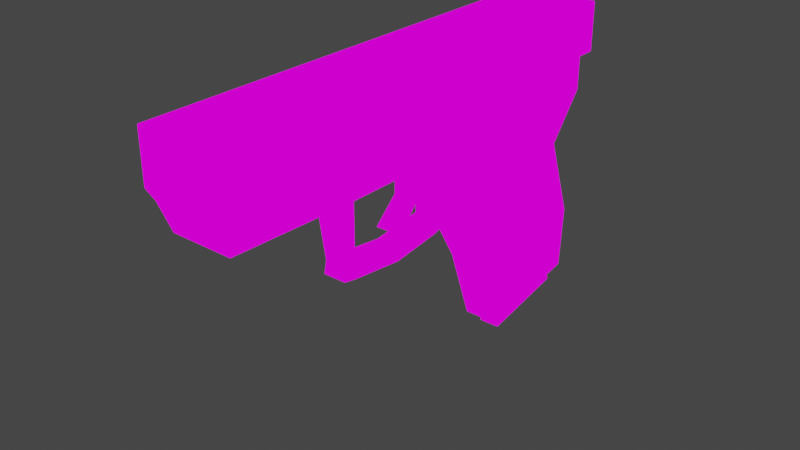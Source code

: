 # Source: pistol_police.blend  (saved by Blender 2.91.10; exported with 4.5.12 LTS)
import bpy
from mathutils import Matrix  # noqa: F401  (used for matrix-valued properties, if any)

bpy.ops.wm.read_factory_settings(use_empty=True)
scene = bpy.context.scene
scene.name = 'Scene'

# ---- collections
col_collection = bpy.data.collections.new('Collection'); scene.collection.children.link(col_collection)

# ---- images (referenced by path relative to the original .blend; pixels are not part of the script)
import os
ASSET_DIR = os.environ.get("B2B_ASSET_DIR", "")  # directory of the original .blend (textures are referenced by path, not embedded)
HERE = os.path.dirname(os.path.abspath(__file__))  # packed textures are extracted next to this script under _unpacked/

def load_image(name, relpath, width, height, colorspace="sRGB"):
    """Load a texture the original file referenced (path relative to the .blend, or extracted next to this script)."""
    p = next((c for c in (os.path.join(HERE, relpath), os.path.join(ASSET_DIR, relpath)) if relpath and os.path.exists(c)), "")
    if p:
        img = bpy.data.images.load(p, check_existing=True)
        img.name = name
    else:  # same state as the original file: an image datablock whose file is absent (Cycles renders it pink)
        img = bpy.data.images.new(name, width, height)
        img.source = "FILE"
        img.filepath = "//" + (relpath or name)
    img.colorspace_settings.name = colorspace
    return img
img_colors_psd_001 = load_image('colors.psd.001', 'colors.psd', 1024, 1024, 'sRGB')

# ---- materials (node trees are filled in below, after node groups)
mat_material_002 = bpy.data.materials.new('Material.002')
mat_material_002.alpha_threshold = 0.0
mat_material_002.use_transparent_shadow = False
mat_material_002.line_color = (0.0, 0.0, 0.0, 1.0)

# ---- material node trees
mat_material_002.use_nodes = True; mat_material_002.node_tree.nodes.clear()
_N = mat_material_002.node_tree.nodes; _L = mat_material_002.node_tree.links
n0 = _N.new('ShaderNodeOutputMaterial'); n0.name = 'Material Output'; n0.location = (300, 300)
n1 = _N.new('ShaderNodeBsdfPrincipled'); n1.name = 'Principled BSDF'; n1.location = (10, 300)
n1.distribution = 'GGX'
n1.subsurface_method = 'BURLEY'
n1.inputs[2].default_value = 0.4
n1.inputs[3].default_value = 1.45
n1.inputs[27].default_value = (0.0, 0.0, 0.0, 1.0)
n1.inputs[28].default_value = 1.0
n2 = _N.new('ShaderNodeTexImage'); n2.name = 'Image Texture'; n2.location = (-406, 221)
n2.image = img_colors_psd_001
_L.new(n2.outputs[0], n0.inputs[0])
n0.is_active_output = True

# ---- world
world_world = bpy.data.worlds.new('World'); scene.world = world_world
world_world.use_nodes = True; world_world.node_tree.nodes.clear()
_N = world_world.node_tree.nodes; _L = world_world.node_tree.links
n0 = _N.new('ShaderNodeOutputWorld'); n0.name = 'World Output'; n0.location = (300, 300)
n1 = _N.new('ShaderNodeBackground'); n1.name = 'Background'; n1.location = (10, 300)
n1.inputs[0].default_value = (0.05088, 0.05088, 0.05088, 1.0)
_L.new(n1.outputs[0], n0.inputs[0])
n0.is_active_output = True
world_world.color = (0.05088, 0.05088, 0.05088)
world_world.use_sun_shadow = False
world_world.sun_shadow_jitter_overblur = 0.0

# ---- meshes
me_cube_001 = bpy.data.meshes.new('Cube.001')
me_cube_001.from_pydata([], [], [])
_uv = me_cube_001.uv_layers.new(name='UVMap')
_uv.uv.foreach_set('vector', [])
me_cube_001.use_remesh_fix_poles = True
me_cube_001.use_remesh_preserve_attributes = False
me_cube_001.use_mirror_vertex_groups = False
me_cube_001.update()
me_cube_002 = bpy.data.meshes.new('Cube.002')
me_cube_002.from_pydata([(-0.01655, -0.2045, 0.06463), (-0.01655, 0.04587, 0.06252), (-0.00967, 0.03719, 0.1119), (0.01655, -0.2045, 0.06463), (0.01655, 0.04587, 0.06252), (0.00967, 0.03719, 0.1119), (-0.01655, -0.2115, 0.08134), (-0.01655, 0.04587, 0.08134), (0.01655, 0.04587, 0.08134), (0.01655, -0.2115, 0.08134), (-0.01655, -0.05596, 0.06252), (-0.00967, 0.02781, 0.1119), (0.01655, -0.05596, 0.06252), (0.00967, 0.02781, 0.1119), (0.01655, -0.05596, 0.08134), (-0.01655, -0.05596, 0.08134), (-0.01655, -0.1337, 0.06252), (0.005145, -0.1852, 0.1119), (0.01655, -0.1337, 0.08134), (-0.005145, -0.1852, 0.1119), (0.01655, -0.1337, 0.06252), (-0.01655, -0.1337, 0.08134), (-0.02284, -0.1227, 0.1119), (0.01009, -0.08173, 0.06252), (-0.01655, -0.1227, 0.08134), (-0.01009, -0.08173, 0.06252), (0.02284, -0.1227, 0.1119), (0.01655, -0.1227, 0.08134), (-0.02284, -0.06348, 0.1119), (0.01009, -0.07313, 0.06252), (-0.01655, -0.06348, 0.08134), (-0.01009, -0.07313, 0.06252), (0.02284, -0.06348, 0.1119), (0.01655, -0.06348, 0.08134), (0.005895, 0.04437, -0.0501), (-0.005895, 0.04437, -0.0501), (0.005895, -0.0058, -0.05927), (-0.005895, -0.0058, -0.05927), (0.01403, 0.02487, 0.02763), (0.01218, 0.04195, -0.01337), (-0.01218, 0.04195, -0.01337), (-0.01403, 0.02487, 0.02763), (-0.01229, -0.01786, -0.01665), (-0.01407, -0.03495, 0.01553), (0.01407, -0.03495, 0.01553), (0.01229, -0.01786, -0.01665), (0.01039, 0.04317, -0.04321), (-0.01039, 0.04317, -0.04321), (0.01042, -0.006964, -0.05237), (-0.01042, -0.006964, -0.05237), (0.005895, 0.04595, -0.05875), (-0.005895, 0.04595, -0.05875), (0.005895, -0.00422, -0.06792), (-0.005895, -0.00422, -0.06792), (-0.02284, 0.04587, 0.08503), (0.02284, 0.04587, 0.08503), (0.02284, -0.05596, 0.08503), (-0.02284, -0.05596, 0.08503), (-0.02284, -0.1337, 0.08503), (0.02284, -0.1337, 0.08503), (0.02284, -0.1227, 0.08503), (-0.02284, -0.1227, 0.08503), (0.02284, -0.06348, 0.08503), (-0.02284, -0.06348, 0.08503), (0.006337, -0.06348, 0.05667), (0.006337, -0.05596, 0.05667), (-0.006337, -0.05596, 0.05667), (-0.006337, -0.1227, 0.05667), (-0.006337, -0.1337, 0.05667), (0.006337, -0.1337, 0.05667), (0.006337, -0.1227, 0.05667), (-0.006337, -0.06348, 0.05667), (0.006337, -0.06348, 0.01549), (0.006337, -0.05792, 0.01752), (-0.006337, -0.05792, 0.01752), (-0.006337, -0.1227, 0.01549), (-0.006337, -0.1298, 0.01681), (0.006337, -0.1298, 0.01681), (0.006337, -0.1227, 0.01549), (-0.006337, -0.06348, 0.01549), (0.006337, -0.05596, 0.02321), (-0.006337, -0.05596, 0.02321), (-0.006337, -0.06348, 0.02321), (0.006337, -0.06348, 0.02321), (0.006337, -0.1284, 0.02349), (0.006337, -0.1227, 0.02368), (-0.006337, -0.1227, 0.02368), (-0.006337, -0.1284, 0.02349), (0.006337, -0.06348, 0.01549), (-0.006337, -0.06348, 0.01549), (-0.006337, -0.06348, 0.02321), (0.006337, -0.06348, 0.02321), (0.006337, -0.09245, 0.01997), (-0.006337, -0.09245, 0.01997), (-0.006337, -0.09245, 0.01201), (0.006337, -0.09245, 0.01201), (-0.02284, -0.2115, 0.08503), (-0.005145, -0.2039, 0.1119), (0.005145, -0.2039, 0.1119), (0.02284, -0.2115, 0.08503), (1.828e-09, -0.2113, 0.1083), (1.926e-09, -0.2168, 0.106), (0.01015, -0.2113, 0.1035), (0.007694, -0.2168, 0.1023), (0.01015, -0.2113, 0.09383), (0.007694, -0.2168, 0.095), (8.035e-10, -0.2113, 0.08899), (1.096e-09, -0.2168, 0.09133), (-0.01015, -0.2113, 0.09383), (-0.007694, -0.2168, 0.095), (-0.01015, -0.2113, 0.1035), (-0.007694, -0.2168, 0.1023), (0.01015, -0.2168, 0.1035), (1.828e-09, -0.2168, 0.1083), (0.01015, -0.2168, 0.09383), (8.035e-10, -0.2168, 0.08899), (-0.01015, -0.2168, 0.09383), (-0.01015, -0.2168, 0.1035), (0.006821, -0.214, 0.1019), (2.012e-09, -0.214, 0.1052), (0.006821, -0.214, 0.09541), (1.277e-09, -0.214, 0.09216), (-0.006821, -0.214, 0.09541), (-0.006821, -0.214, 0.1019), (0.01002, -0.01186, -0.06038), (0.01002, 0.05043, -0.049), (-0.01002, 0.05043, -0.049), (-0.01002, -0.01186, -0.06038), (0.0122, 0.04891, -0.01183), (0.0122, -0.02438, -0.01934), (0.01438, 0.02914, 0.03564), (-0.0122, 0.04891, -0.01183), (-0.01438, 0.02914, 0.03564), (-0.0122, -0.02438, -0.01934), (-0.01438, -0.04555, 0.02054), (0.01438, -0.04555, 0.02054), (0.01605, -0.01786, -0.01665), (0.01591, 0.04195, -0.01337), (-0.01591, 0.04195, -0.01337), (-0.01605, -0.01786, -0.01665), (0.01362, -0.006964, -0.05237), (0.01358, 0.04317, -0.04321), (-0.01358, 0.04317, -0.04321), (-0.01362, -0.006964, -0.05237), (0.01834, 0.02487, 0.02763), (-0.01834, 0.02487, 0.02763), (-0.01838, -0.03495, 0.01553), (0.01838, -0.03495, 0.01553), (-0.01655, -0.06348, 0.06252), (-0.01655, -0.1227, 0.06252), (0.01655, -0.1227, 0.06252), (0.01655, -0.06348, 0.06252), (-0.004251, -0.07313, 0.05751), (-0.004251, -0.08173, 0.05751), (0.004251, -0.08173, 0.05751), (0.004251, -0.07313, 0.05751), (-0.004251, -0.08776, 0.02426), (-0.004251, -0.09537, 0.02826), (0.004251, -0.09537, 0.02826), (0.004251, -0.08776, 0.02426), (-0.004251, -0.08205, 0.04077), (0.004251, -0.08205, 0.04077), (0.004251, -0.07394, 0.03877), (-0.004251, -0.07394, 0.03877), (-0.02284, -0.05596, 0.1119), (-0.02284, 0.04587, 0.1119), (0.02284, 0.04587, 0.1119), (0.02284, -0.05596, 0.1119), (-0.006322, 0.0285, 0.1195), (-0.006322, 0.0365, 0.1195), (0.006322, 0.0365, 0.1195), (0.006322, 0.0285, 0.1195), (0.02284, -0.1337, 0.1119), (0.02284, -0.2115, 0.1119), (-0.02284, -0.2115, 0.1119), (-0.02284, -0.1337, 0.1119), (0.005145, -0.1958, 0.1187), (0.005145, -0.2039, 0.1187), (-0.005145, -0.2039, 0.1187), (-0.005145, -0.1958, 0.1187)], [], [(57, 164, 165, 54), (54, 165, 166, 55), (59, 172, 173, 99), (16, 20, 3, 0), (17, 19, 179, 176), (3, 9, 6, 0), (20, 18, 9, 3), (1, 7, 8, 4), (10, 15, 7, 1), (148, 30, 15, 10), (4, 8, 14, 12), (13, 5, 170, 171), (131, 128, 125, 126), (55, 166, 167, 56), (63, 28, 164, 57), (96, 174, 175, 58), (0, 6, 21, 16), (150, 27, 18, 20), (26, 22, 175, 172), (16, 149, 67, 68), (60, 26, 172, 59), (62, 32, 26, 60), (31, 29, 155, 152), (32, 28, 22, 26), (151, 33, 27, 150), (58, 175, 22, 61), (16, 21, 24, 149), (12, 14, 33, 151), (167, 164, 28, 32), (150, 20, 69, 70), (56, 167, 32, 62), (61, 22, 28, 63), (149, 24, 30, 148), (37, 35, 51, 53), (49, 42, 139, 143), (48, 46, 141, 140), (129, 133, 127, 124), (12, 10, 134, 135), (135, 134, 133, 129), (4, 12, 135, 130), (38, 44, 147, 144), (10, 1, 132, 134), (45, 48, 140, 136), (1, 4, 130, 132), (132, 130, 128, 131), (34, 35, 126, 125), (36, 34, 125, 124), (35, 37, 127, 126), (37, 36, 124, 127), (51, 50, 52, 53), (35, 34, 50, 51), (36, 37, 53, 52), (34, 36, 52, 50), (24, 61, 63, 30), (14, 56, 62, 33), (21, 58, 61, 24), (33, 62, 60, 27), (27, 60, 59, 18), (6, 96, 58, 21), (30, 63, 57, 15), (8, 55, 56, 14), (9, 99, 96, 6), (18, 59, 99, 9), (7, 54, 55, 8), (15, 57, 54, 7), (82, 81, 74, 79), (81, 80, 73, 74), (148, 10, 66, 71), (12, 151, 64, 65), (151, 148, 71, 64), (20, 16, 68, 69), (149, 150, 70, 67), (10, 12, 65, 66), (75, 78, 77, 76), (74, 73, 72, 79), (85, 84, 77, 78), (87, 86, 75, 76), (80, 83, 72, 73), (85, 78, 95, 92), (93, 92, 91, 90), (84, 87, 76, 77), (64, 71, 82, 83), (65, 64, 83, 80), (66, 65, 80, 81), (71, 66, 81, 82), (69, 68, 87, 84), (67, 70, 85, 86), (68, 67, 86, 87), (70, 69, 84, 85), (75, 86, 93, 94), (95, 94, 89, 88), (92, 95, 88, 91), (94, 93, 90, 89), (78, 75, 94, 95), (86, 85, 92, 93), (100, 113, 112, 102), (102, 112, 114, 104), (104, 114, 115, 106), (106, 115, 116, 108), (101, 111, 123, 119), (108, 116, 117, 110), (110, 117, 113, 100), (100, 102, 104, 106, 108, 110), (101, 103, 112, 113), (103, 105, 114, 112), (105, 107, 115, 114), (107, 109, 116, 115), (109, 111, 117, 116), (111, 101, 113, 117), (118, 119, 123, 122, 121, 120), (109, 107, 121, 122), (105, 103, 118, 120), (111, 109, 122, 123), (107, 105, 120, 121), (103, 101, 119, 118), (173, 100, 102), (110, 100, 174), (174, 100, 173), (108, 110, 174, 96), (106, 108, 96), (96, 99, 106), (102, 104, 99, 173), (104, 106, 99), (46, 48, 124, 125), (49, 47, 126, 127), (39, 46, 125, 128), (48, 45, 129, 124), (38, 39, 128, 130), (47, 40, 131, 126), (40, 41, 132, 131), (42, 49, 127, 133), (43, 42, 133, 134), (45, 44, 135, 129), (44, 38, 130, 135), (41, 43, 134, 132), (139, 138, 142, 143), (137, 136, 140, 141), (144, 147, 136, 137), (146, 145, 138, 139), (39, 38, 144, 137), (43, 41, 145, 146), (47, 49, 143, 142), (42, 43, 146, 139), (40, 47, 142, 138), (46, 39, 137, 141), (44, 45, 136, 147), (41, 40, 138, 145), (31, 25, 149, 148), (25, 23, 150, 149), (23, 29, 151, 150), (29, 31, 148, 151), (161, 160, 157, 158), (23, 25, 153, 154), (29, 23, 154, 155), (25, 31, 152, 153), (156, 159, 158, 157), (162, 161, 158, 159), (160, 163, 156, 157), (163, 162, 159, 156), (152, 155, 162, 163), (153, 152, 163, 160), (155, 154, 161, 162), (154, 153, 160, 161), (11, 2, 165, 164), (2, 5, 166, 165), (5, 13, 167, 166), (13, 11, 164, 167), (170, 169, 168, 171), (2, 11, 168, 169), (11, 13, 171, 168), (5, 2, 169, 170), (17, 98, 173, 172), (98, 97, 174, 173), (97, 19, 175, 174), (19, 17, 172, 175), (176, 179, 178, 177), (97, 98, 177, 178), (19, 97, 178, 179), (98, 17, 176, 177)])
_uv = me_cube_002.uv_layers.new(name='UVMap')
_uv.uv.foreach_set('vector', [0.1474, 0.04456, 0.1474, 0.04456, 0.1474, 0.04456, 0.1474, 0.04456, 0.1474, 0.04456, 0.1474, 0.04456, 0.1474, 0.04456, 0.1474, 0.04456, 0.1474, 0.04456, 0.1474, 0.04456, 0.1474, 0.04456, 0.1474, 0.04456, 0.08723, 0.5623, 0.08723, 0.5623, 0.08723, 0.5623, 0.08723, 0.5623, 0.03531, 0.0464, 0.03531, 0.0464, 0.03531, 0.0464, 0.03531, 0.0464, 0.04426, 0.5701, 0.04426, 0.5701, 0.04426, 0.5701, 0.04426, 0.5701, 0.04426, 0.5701, 0.04426, 0.5701, 0.04426, 0.5701, 0.04426, 0.5701, 0.04426, 0.5701, 0.04426, 0.5701, 0.04426, 0.5701, 0.04426, 0.5701, 0.04426, 0.5701, 0.04426, 0.5701, 0.04426, 0.5701, 0.04426, 0.5701, 0.04426, 0.5701, 0.04426, 0.5701, 0.04426, 0.5701, 0.04426, 0.5701, 0.04426, 0.5701, 0.04426, 0.5701, 0.04426, 0.5701, 0.04426, 0.5701, 0.03531, 0.0464, 0.03531, 0.0464, 0.03531, 0.0464, 0.03531, 0.0464, 0.04426, 0.5701, 0.04426, 0.5701, 0.04426, 0.5701, 0.04426, 0.5701, 0.1474, 0.04456, 0.1474, 0.04456, 0.1474, 0.04456, 0.1474, 0.04456, 0.1474, 0.04456, 0.1474, 0.04456, 0.1474, 0.04456, 0.1474, 0.04456, 0.1474, 0.04456, 0.1474, 0.04456, 0.1474, 0.04456, 0.1474, 0.04456, 0.04426, 0.5701, 0.04426, 0.5701, 0.04426, 0.5701, 0.04426, 0.5701, 0.04426, 0.5701, 0.04426, 0.5701, 0.04426, 0.5701, 0.04426, 0.5701, 0.1474, 0.04456, 0.1474, 0.04456, 0.1474, 0.04456, 0.1474, 0.04456, 0.04426, 0.5701, 0.04426, 0.5701, 0.04426, 0.5701, 0.04426, 0.5701, 0.1474, 0.04456, 0.1474, 0.04456, 0.1474, 0.04456, 0.1474, 0.04456, 0.1474, 0.04456, 0.1474, 0.04456, 0.1474, 0.04456, 0.1474, 0.04456, 0.1693, 0.06818, 0.1693, 0.06818, 0.1693, 0.06818, 0.1693, 0.06818, 0.1474, 0.04456, 0.1474, 0.04456, 0.1474, 0.04456, 0.1474, 0.04456, 0.04426, 0.5701, 0.04426, 0.5701, 0.04426, 0.5701, 0.04426, 0.5701, 0.1474, 0.04456, 0.1474, 0.04456, 0.1474, 0.04456, 0.1474, 0.04456, 0.04426, 0.5701, 0.04426, 0.5701, 0.04426, 0.5701, 0.04426, 0.5701, 0.04426, 0.5701, 0.04426, 0.5701, 0.04426, 0.5701, 0.04426, 0.5701, 0.1474, 0.04456, 0.1474, 0.04456, 0.1474, 0.04456, 0.1474, 0.04456, 0.04426, 0.5701, 0.04426, 0.5701, 0.04426, 0.5701, 0.04426, 0.5701, 0.1474, 0.04456, 0.1474, 0.04456, 0.1474, 0.04456, 0.1474, 0.04456, 0.1474, 0.04456, 0.1474, 0.04456, 0.1474, 0.04456, 0.1474, 0.04456, 0.04426, 0.5701, 0.04426, 0.5701, 0.04426, 0.5701, 0.04426, 0.5701, 0.04426, 0.5701, 0.04426, 0.5701, 0.04426, 0.5701, 0.04426, 0.5701, 0.04469, 0.07256, 0.04469, 0.07256, 0.04469, 0.07256, 0.04469, 0.07256, 0.04469, 0.07256, 0.04469, 0.07256, 0.04469, 0.07256, 0.04469, 0.07256, 0.04426, 0.5701, 0.04426, 0.5701, 0.04426, 0.5701, 0.04426, 0.5701, 0.04426, 0.5701, 0.04426, 0.5701, 0.04426, 0.5701, 0.04426, 0.5701, 0.04426, 0.5701, 0.04426, 0.5701, 0.04426, 0.5701, 0.04426, 0.5701, 0.04426, 0.5701, 0.04426, 0.5701, 0.04426, 0.5701, 0.04426, 0.5701, 0.04469, 0.07256, 0.04469, 0.07256, 0.04469, 0.07256, 0.04469, 0.07256, 0.04426, 0.5701, 0.04426, 0.5701, 0.04426, 0.5701, 0.04426, 0.5701, 0.04469, 0.07256, 0.04469, 0.07256, 0.04469, 0.07256, 0.04469, 0.07256, 0.04426, 0.5701, 0.04426, 0.5701, 0.04426, 0.5701, 0.04426, 0.5701, 0.04426, 0.5701, 0.04426, 0.5701, 0.04426, 0.5701, 0.04426, 0.5701, 0.04426, 0.5701, 0.04426, 0.5701, 0.04426, 0.5701, 0.04426, 0.5701, 0.04426, 0.5701, 0.04426, 0.5701, 0.04426, 0.5701, 0.04426, 0.5701, 0.04426, 0.5701, 0.04426, 0.5701, 0.04426, 0.5701, 0.04426, 0.5701, 0.04426, 0.5701, 0.04426, 0.5701, 0.04426, 0.5701, 0.04426, 0.5701, 0.04426, 0.5701, 0.04426, 0.5701, 0.04426, 0.5701, 0.04426, 0.5701, 0.04426, 0.5701, 0.04426, 0.5701, 0.04426, 0.5701, 0.04426, 0.5701, 0.04426, 0.5701, 0.04426, 0.5701, 0.04426, 0.5701, 0.04426, 0.5701, 0.04426, 0.5701, 0.04426, 0.5701, 0.04426, 0.5701, 0.04426, 0.5701, 0.06776, 0.05997, 0.06776, 0.05997, 0.06776, 0.05997, 0.06776, 0.05997, 0.06776, 0.05997, 0.06776, 0.05997, 0.06776, 0.05997, 0.06776, 0.05997, 0.06776, 0.05997, 0.06776, 0.05997, 0.06776, 0.05997, 0.06776, 0.05997, 0.06776, 0.05997, 0.06776, 0.05997, 0.06776, 0.05997, 0.06776, 0.05997, 0.06776, 0.05997, 0.06776, 0.05997, 0.06776, 0.05997, 0.06776, 0.05997, 0.06776, 0.05997, 0.06776, 0.05997, 0.06776, 0.05997, 0.06776, 0.05997, 0.06776, 0.05997, 0.06776, 0.05997, 0.06776, 0.05997, 0.06776, 0.05997, 0.06776, 0.05997, 0.06776, 0.05997, 0.06776, 0.05997, 0.06776, 0.05997, 0.06776, 0.05997, 0.06776, 0.05997, 0.06776, 0.05997, 0.06776, 0.05997, 0.06776, 0.05997, 0.06776, 0.05997, 0.06776, 0.05997, 0.06776, 0.05997, 0.06776, 0.05997, 0.06776, 0.05997, 0.06776, 0.05997, 0.06776, 0.05997, 0.06776, 0.05997, 0.06776, 0.05997, 0.06776, 0.05997, 0.06776, 0.05997, 0.04426, 0.5701, 0.04426, 0.5701, 0.04426, 0.5701, 0.04426, 0.5701, 0.04426, 0.5701, 0.04426, 0.5701, 0.04426, 0.5701, 0.04426, 0.5701, 0.04426, 0.5701, 0.04426, 0.5701, 0.04426, 0.5701, 0.04426, 0.5701, 0.04426, 0.5701, 0.04426, 0.5701, 0.04426, 0.5701, 0.04426, 0.5701, 0.04426, 0.5701, 0.04426, 0.5701, 0.04426, 0.5701, 0.04426, 0.5701, 0.04426, 0.5701, 0.04426, 0.5701, 0.04426, 0.5701, 0.04426, 0.5701, 0.04426, 0.5701, 0.04426, 0.5701, 0.04426, 0.5701, 0.04426, 0.5701, 0.04426, 0.5701, 0.04426, 0.5701, 0.04426, 0.5701, 0.04426, 0.5701, 0.04426, 0.5701, 0.04426, 0.5701, 0.04426, 0.5701, 0.04426, 0.5701, 0.04426, 0.5701, 0.04426, 0.5701, 0.04426, 0.5701, 0.04426, 0.5701, 0.04426, 0.5701, 0.04426, 0.5701, 0.04426, 0.5701, 0.04426, 0.5701, 0.04426, 0.5701, 0.04426, 0.5701, 0.04426, 0.5701, 0.04426, 0.5701, 0.04426, 0.5701, 0.04426, 0.5701, 0.04426, 0.5701, 0.04426, 0.5701, 0.04426, 0.5701, 0.04426, 0.5701, 0.04426, 0.5701, 0.04426, 0.5701, 0.04426, 0.5701, 0.04426, 0.5701, 0.04426, 0.5701, 0.04426, 0.5701, 0.04426, 0.5701, 0.04426, 0.5701, 0.04426, 0.5701, 0.04426, 0.5701, 0.04426, 0.5701, 0.04426, 0.5701, 0.04426, 0.5701, 0.04426, 0.5701, 0.04426, 0.5701, 0.04426, 0.5701, 0.04426, 0.5701, 0.04426, 0.5701, 0.04426, 0.5701, 0.04426, 0.5701, 0.04426, 0.5701, 0.04426, 0.5701, 0.04426, 0.5701, 0.04426, 0.5701, 0.04426, 0.5701, 0.04426, 0.5701, 0.04426, 0.5701, 0.04426, 0.5701, 0.04426, 0.5701, 0.04426, 0.5701, 0.04426, 0.5701, 0.04426, 0.5701, 0.04426, 0.5701, 0.04426, 0.5701, 0.04426, 0.5701, 0.04426, 0.5701, 0.04426, 0.5701, 0.04426, 0.5701, 0.04426, 0.5701, 0.04426, 0.5701, 0.04426, 0.5701, 0.04426, 0.5701, 0.04426, 0.5701, 0.04426, 0.5701, 0.04426, 0.5701, 0.04426, 0.5701, 0.04426, 0.5701, 0.04426, 0.5701, 0.04426, 0.5701, 0.04426, 0.5701, 0.04426, 0.5701, 0.04426, 0.5701, 0.04426, 0.5701, 0.04426, 0.5701, 0.04426, 0.5701, 0.04426, 0.5701, 0.04426, 0.5701, 0.04426, 0.5701, 0.04426, 0.5701, 0.04426, 0.5701, 0.04426, 0.5701, 0.04426, 0.5701, 0.04426, 0.5701, 0.04426, 0.5701, 0.04426, 0.5701, 0.04426, 0.5701, 0.07948, 0.06583, 0.07948, 0.06583, 0.07948, 0.06583, 0.07948, 0.06583, 0.07948, 0.06583, 0.07948, 0.06583, 0.07948, 0.06583, 0.07948, 0.06583, 0.07948, 0.06583, 0.07948, 0.06583, 0.07948, 0.06583, 0.07948, 0.06583, 0.07948, 0.06583, 0.07948, 0.06583, 0.07948, 0.06583, 0.07948, 0.06583, 0.07167, 0.06192, 0.07167, 0.06192, 0.07167, 0.06192, 0.07167, 0.06192, 0.07948, 0.06583, 0.07948, 0.06583, 0.07948, 0.06583, 0.07948, 0.06583, 0.07948, 0.06583, 0.07948, 0.06583, 0.07948, 0.06583, 0.07948, 0.06583, 0.1474, 0.04456, 0.1474, 0.04456, 0.1474, 0.04456, 0.1474, 0.04456, 0.1474, 0.04456, 0.1474, 0.04456, 0.07167, 0.06192, 0.07167, 0.06192, 0.07167, 0.06192, 0.07167, 0.06192, 0.07167, 0.06192, 0.07167, 0.06192, 0.07167, 0.06192, 0.07167, 0.06192, 0.07167, 0.06192, 0.07167, 0.06192, 0.07167, 0.06192, 0.07167, 0.06192, 0.07167, 0.06192, 0.07167, 0.06192, 0.07167, 0.06192, 0.07167, 0.06192, 0.07167, 0.06192, 0.07167, 0.06192, 0.07167, 0.06192, 0.07167, 0.06192, 0.07167, 0.06192, 0.07167, 0.06192, 0.07167, 0.06192, 0.07167, 0.06192, 0.07948, 0.05802, 0.07948, 0.05802, 0.07948, 0.05802, 0.07948, 0.05802, 0.07948, 0.05802, 0.07948, 0.05802, 0.07167, 0.06192, 0.07167, 0.06192, 0.07167, 0.06192, 0.07167, 0.06192, 0.07167, 0.06192, 0.07167, 0.06192, 0.07167, 0.06192, 0.07167, 0.06192, 0.07167, 0.06192, 0.07167, 0.06192, 0.07167, 0.06192, 0.07167, 0.06192, 0.07167, 0.06192, 0.07167, 0.06192, 0.07167, 0.06192, 0.07167, 0.06192, 0.07167, 0.06192, 0.07167, 0.06192, 0.07167, 0.06192, 0.07167, 0.06192, 0.1474, 0.04456, 0.1474, 0.04456, 0.1474, 0.04456, 0.1474, 0.04456, 0.1474, 0.04456, 0.1474, 0.04456, 0.1474, 0.04456, 0.1474, 0.04456, 0.1474, 0.04456, 0.1474, 0.04456, 0.1474, 0.04456, 0.1474, 0.04456, 0.1474, 0.04456, 0.1474, 0.04456, 0.1474, 0.04456, 0.1474, 0.04456, 0.1474, 0.04456, 0.1474, 0.04456, 0.1474, 0.04456, 0.1474, 0.04456, 0.1474, 0.04456, 0.1474, 0.04456, 0.1474, 0.04456, 0.1474, 0.04456, 0.1474, 0.04456, 0.1474, 0.04456, 0.04426, 0.5701, 0.04426, 0.5701, 0.04426, 0.5701, 0.04426, 0.5701, 0.04426, 0.5701, 0.04426, 0.5701, 0.04426, 0.5701, 0.04426, 0.5701, 0.04426, 0.5701, 0.04426, 0.5701, 0.04426, 0.5701, 0.04426, 0.5701, 0.04426, 0.5701, 0.04426, 0.5701, 0.04426, 0.5701, 0.04426, 0.5701, 0.04426, 0.5701, 0.04426, 0.5701, 0.04426, 0.5701, 0.04426, 0.5701, 0.04426, 0.5701, 0.04426, 0.5701, 0.04426, 0.5701, 0.04426, 0.5701, 0.04426, 0.5701, 0.04426, 0.5701, 0.04426, 0.5701, 0.04426, 0.5701, 0.04426, 0.5701, 0.04426, 0.5701, 0.04426, 0.5701, 0.04426, 0.5701, 0.04426, 0.5701, 0.04426, 0.5701, 0.04426, 0.5701, 0.04426, 0.5701, 0.04426, 0.5701, 0.04426, 0.5701, 0.04426, 0.5701, 0.04426, 0.5701, 0.04426, 0.5701, 0.04426, 0.5701, 0.04426, 0.5701, 0.04426, 0.5701, 0.04426, 0.5701, 0.04426, 0.5701, 0.04426, 0.5701, 0.04426, 0.5701, 0.04469, 0.07256, 0.04469, 0.07256, 0.04469, 0.07256, 0.04469, 0.07256, 0.04469, 0.07256, 0.04469, 0.07256, 0.04469, 0.07256, 0.04469, 0.07256, 0.04469, 0.07256, 0.04469, 0.07256, 0.04469, 0.07256, 0.04469, 0.07256, 0.04469, 0.07256, 0.04469, 0.07256, 0.04469, 0.07256, 0.04469, 0.07256, 0.04469, 0.07256, 0.04469, 0.07256, 0.04469, 0.07256, 0.04469, 0.07256, 0.04469, 0.07256, 0.04469, 0.07256, 0.04469, 0.07256, 0.04469, 0.07256, 0.04469, 0.07256, 0.04469, 0.07256, 0.04469, 0.07256, 0.04469, 0.07256, 0.04469, 0.07256, 0.04469, 0.07256, 0.04469, 0.07256, 0.04469, 0.07256, 0.04469, 0.07256, 0.04469, 0.07256, 0.04469, 0.07256, 0.04469, 0.07256, 0.04469, 0.07256, 0.04469, 0.07256, 0.04469, 0.07256, 0.04469, 0.07256, 0.04469, 0.07256, 0.04469, 0.07256, 0.04469, 0.07256, 0.04469, 0.07256, 0.04469, 0.07256, 0.04469, 0.07256, 0.04469, 0.07256, 0.04469, 0.07256, 0.08723, 0.5623, 0.08723, 0.5623, 0.08723, 0.5623, 0.08723, 0.5623, 0.08723, 0.5623, 0.08723, 0.5623, 0.08723, 0.5623, 0.08723, 0.5623, 0.08723, 0.5623, 0.08723, 0.5623, 0.08723, 0.5623, 0.08723, 0.5623, 0.08723, 0.5623, 0.08723, 0.5623, 0.08723, 0.5623, 0.08723, 0.5623, 0.1693, 0.06818, 0.1693, 0.06818, 0.1693, 0.06818, 0.1693, 0.06818, 0.1693, 0.06818, 0.1693, 0.06818, 0.1693, 0.06818, 0.1693, 0.06818, 0.1693, 0.06818, 0.1693, 0.06818, 0.1693, 0.06818, 0.1693, 0.06818, 0.1693, 0.06818, 0.1693, 0.06818, 0.1693, 0.06818, 0.1693, 0.06818, 0.1693, 0.06818, 0.1693, 0.06818, 0.1693, 0.06818, 0.1693, 0.06818, 0.1693, 0.06818, 0.1693, 0.06818, 0.1693, 0.06818, 0.1693, 0.06818, 0.1693, 0.06818, 0.1693, 0.06818, 0.1693, 0.06818, 0.1693, 0.06818, 0.1693, 0.06818, 0.1693, 0.06818, 0.1693, 0.06818, 0.1693, 0.06818, 0.1693, 0.06818, 0.1693, 0.06818, 0.1693, 0.06818, 0.1693, 0.06818, 0.1693, 0.06818, 0.1693, 0.06818, 0.1693, 0.06818, 0.1693, 0.06818, 0.1693, 0.06818, 0.1693, 0.06818, 0.1693, 0.06818, 0.1693, 0.06818, 0.1693, 0.06818, 0.1693, 0.06818, 0.1693, 0.06818, 0.1693, 0.06818, 0.1474, 0.04456, 0.1474, 0.04456, 0.1474, 0.04456, 0.1474, 0.04456, 0.1474, 0.04456, 0.1474, 0.04456, 0.1474, 0.04456, 0.1474, 0.04456, 0.1474, 0.04456, 0.1474, 0.04456, 0.1474, 0.04456, 0.1474, 0.04456, 0.1474, 0.04456, 0.1474, 0.04456, 0.1474, 0.04456, 0.1474, 0.04456, 0.03531, 0.0464, 0.03531, 0.0464, 0.03531, 0.0464, 0.03531, 0.0464, 0.03531, 0.0464, 0.03531, 0.0464, 0.03531, 0.0464, 0.03531, 0.0464, 0.03531, 0.0464, 0.03531, 0.0464, 0.03531, 0.0464, 0.03531, 0.0464, 0.03531, 0.0464, 0.03531, 0.0464, 0.03531, 0.0464, 0.03531, 0.0464, 0.1474, 0.04456, 0.1474, 0.04456, 0.1474, 0.04456, 0.1474, 0.04456, 0.1474, 0.04456, 0.1474, 0.04456, 0.1474, 0.04456, 0.1474, 0.04456, 0.1474, 0.04456, 0.1474, 0.04456, 0.1474, 0.04456, 0.1474, 0.04456, 0.1474, 0.04456, 0.1474, 0.04456, 0.1474, 0.04456, 0.1474, 0.04456, 0.03531, 0.0464, 0.03531, 0.0464, 0.03531, 0.0464, 0.03531, 0.0464, 0.03531, 0.0464, 0.03531, 0.0464, 0.03531, 0.0464, 0.03531, 0.0464, 0.03531, 0.0464, 0.03531, 0.0464, 0.03531, 0.0464, 0.03531, 0.0464, 0.03531, 0.0464, 0.03531, 0.0464, 0.03531, 0.0464, 0.03531, 0.0464])
me_cube_002.materials.append(mat_material_002)
me_cube_002.use_remesh_fix_poles = True
me_cube_002.use_remesh_preserve_attributes = False
me_cube_002.use_mirror_vertex_groups = False
me_cube_002.update()

# ---- objects
ob_cube = bpy.data.objects.new('Cube', me_cube_001)
ob_pistol_001 = bpy.data.objects.new('pistol_001', me_cube_002)

# ---- transforms, parenting, visibility, modifiers, constraints
ob_cube.location = (0.0, 0.0, 0.0)
ob_cube.lineart.crease_threshold = 0.0
ob_pistol_001.location = (0.0, 0.0, 0.0)
ob_pistol_001.lineart.crease_threshold = 0.0

# ---- collection membership
col_collection.objects.link(ob_cube)
col_collection.objects.link(ob_pistol_001)

# ---- scene / render settings (as saved in the file)
scene.frame_start = 1; scene.frame_end = 250; scene.frame_set(1)
scene.render.engine = 'BLENDER_EEVEE_NEXT'
scene.cycles.use_denoising = False
scene.cycles.samples = 128
scene.cycles.sampling_pattern = 'TABULATED_SOBOL'
scene.cycles.use_adaptive_sampling = False
scene.cycles.use_light_tree = False
scene.view_settings.view_transform = 'Filmic'
bpy.context.view_layer.update()

# ---- added for rendering (the .blend has no active camera and no usable light): camera, sun
cam_auto = bpy.data.cameras.new('AutoCamera')
cam_auto.lens = 50.0
cam_auto.sensor_width = 36.0
cam_auto.clip_end = 1000.0
ob_auto_camera = bpy.data.objects.new('AutoCamera', cam_auto)
scene.collection.objects.link(ob_auto_camera)
ob_auto_camera.location = (0.304979, -0.449176, 0.269788)
ob_auto_camera.rotation_euler = (1.09748, -7.21219e-08, 0.694738)
scene.camera = ob_auto_camera
light_auto_sun = bpy.data.lights.new('AutoSun', 'SUN')
light_auto_sun.energy = 3.0
light_auto_sun.angle = 0.0523599
ob_auto_sun = bpy.data.objects.new('AutoSun', light_auto_sun)
scene.collection.objects.link(ob_auto_sun)
ob_auto_sun.rotation_euler = (0.872665, 0.174533, 0.523599)
bpy.context.view_layer.update()
